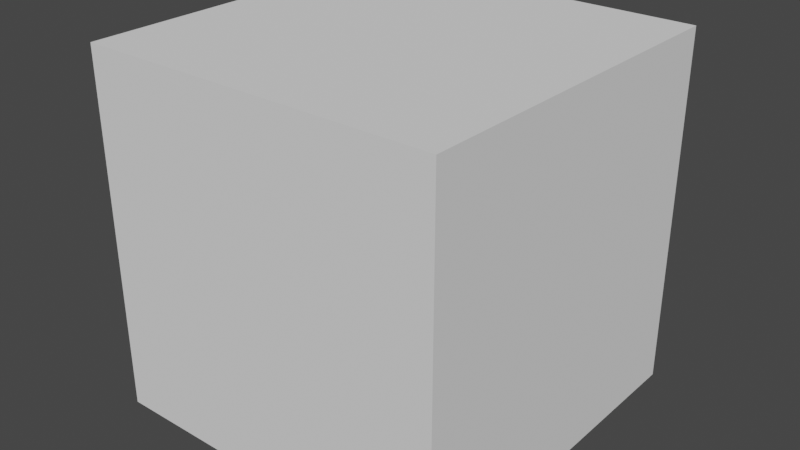 # Source: cabinetLevelingFoot1.blend  (saved by Blender 4.0.36; exported with 4.5.12 LTS)
import bpy
from mathutils import Matrix  # noqa: F401  (used for matrix-valued properties, if any)

bpy.ops.wm.read_factory_settings(use_empty=True)
scene = bpy.context.scene
scene.name = 'Scene'

# ---- collections
col_collection = bpy.data.collections.new('Collection'); scene.collection.children.link(col_collection)

# ---- world
world_world = bpy.data.worlds.new('World'); scene.world = world_world
world_world.use_nodes = True; world_world.node_tree.nodes.clear()
_N = world_world.node_tree.nodes; _L = world_world.node_tree.links
n0 = _N.new('ShaderNodeOutputWorld'); n0.name = 'World Output'; n0.location = (300, 300)
n1 = _N.new('ShaderNodeBackground'); n1.name = 'Background'; n1.location = (10, 300)
n1.inputs[0].default_value = (0.05088, 0.05088, 0.05088, 1.0)
_L.new(n1.outputs[0], n0.inputs[0])
n0.is_active_output = True
world_world.color = (0.05088, 0.05088, 0.05088)
world_world.use_sun_shadow = False
world_world.sun_shadow_jitter_overblur = 0.0

# ---- meshes
me_cube_002 = bpy.data.meshes.new('Cube.002')
me_cube_002.from_pydata([(-0.1, -0.1, -0.1), (-0.1, -0.1, 0.1), (-0.1, 0.1, -0.1), (-0.1, 0.1, 0.1), (0.1, -0.1, -0.1), (0.1, -0.1, 0.1), (0.1, 0.1, -0.1), (0.1, 0.1, 0.1)], [], [(0, 1, 3, 2), (2, 3, 7, 6), (6, 7, 5, 4), (4, 5, 1, 0), (2, 6, 4, 0), (7, 3, 1, 5)])
_uv = me_cube_002.uv_layers.new(name='UVMap')
_uv.uv.foreach_set('vector', [0.375, 0.0, 0.625, 0.0, 0.625, 0.25, 0.375, 0.25, 0.375, 0.25, 0.625, 0.25, 0.625, 0.5, 0.375, 0.5, 0.375, 0.5, 0.625, 0.5, 0.625, 0.75, 0.375, 0.75, 0.375, 0.75, 0.625, 0.75, 0.625, 1.0, 0.375, 1.0, 0.125, 0.5, 0.375, 0.5, 0.375, 0.75, 0.125, 0.75, 0.625, 0.5, 0.875, 0.5, 0.875, 0.75, 0.625, 0.75])
me_cube_002.update()

# ---- objects
ob_cube = bpy.data.objects.new('Cube', me_cube_002)
ob_empty = bpy.data.objects.new('Empty', None)

# ---- transforms, parenting, visibility, modifiers, constraints
ob_cube.location = (0.0, 0.0, 10.0)
ob_cube.scale = (100.0, 100.0, 100.0)
ob_empty.location = (0.0, 0.0, 0.0)
ob_empty.scale = (50.0, 50.0, 1.0)
ob_empty.empty_display_type = 'IMAGE'
ob_empty.empty_display_size = 5.0

# ---- collection membership
col_collection.objects.link(ob_cube)
col_collection.objects.link(ob_empty)

# ---- scene / render settings (as saved in the file)
scene.frame_start = 1; scene.frame_end = 250; scene.frame_set(1)
scene.render.engine = 'BLENDER_EEVEE_NEXT'
scene.cycles.use_denoising = False
scene.cycles.samples = 128
scene.cycles.sampling_pattern = 'TABULATED_SOBOL'
scene.cycles.use_adaptive_sampling = False
scene.cycles.use_light_tree = False
scene.view_settings.view_transform = 'Filmic'
scene.unit_settings.scale_length = 0.001
bpy.context.view_layer.update()

# ---- added for rendering (the .blend has no active camera and no usable light): camera, sun
cam_auto = bpy.data.cameras.new('AutoCamera')
cam_auto.lens = 50.0
cam_auto.sensor_width = 36.0
cam_auto.clip_end = 1000.0
ob_auto_camera = bpy.data.objects.new('AutoCamera', cam_auto)
scene.collection.objects.link(ob_auto_camera)
ob_auto_camera.location = (32.0507, -38.4609, 35.6406)
ob_auto_camera.rotation_euler = (1.09748, -7.21219e-08, 0.694738)
scene.camera = ob_auto_camera
light_auto_sun = bpy.data.lights.new('AutoSun', 'SUN')
light_auto_sun.energy = 3.0
light_auto_sun.angle = 0.0523599
ob_auto_sun = bpy.data.objects.new('AutoSun', light_auto_sun)
scene.collection.objects.link(ob_auto_sun)
ob_auto_sun.rotation_euler = (0.872665, 0.174533, 0.523599)
bpy.context.view_layer.update()
